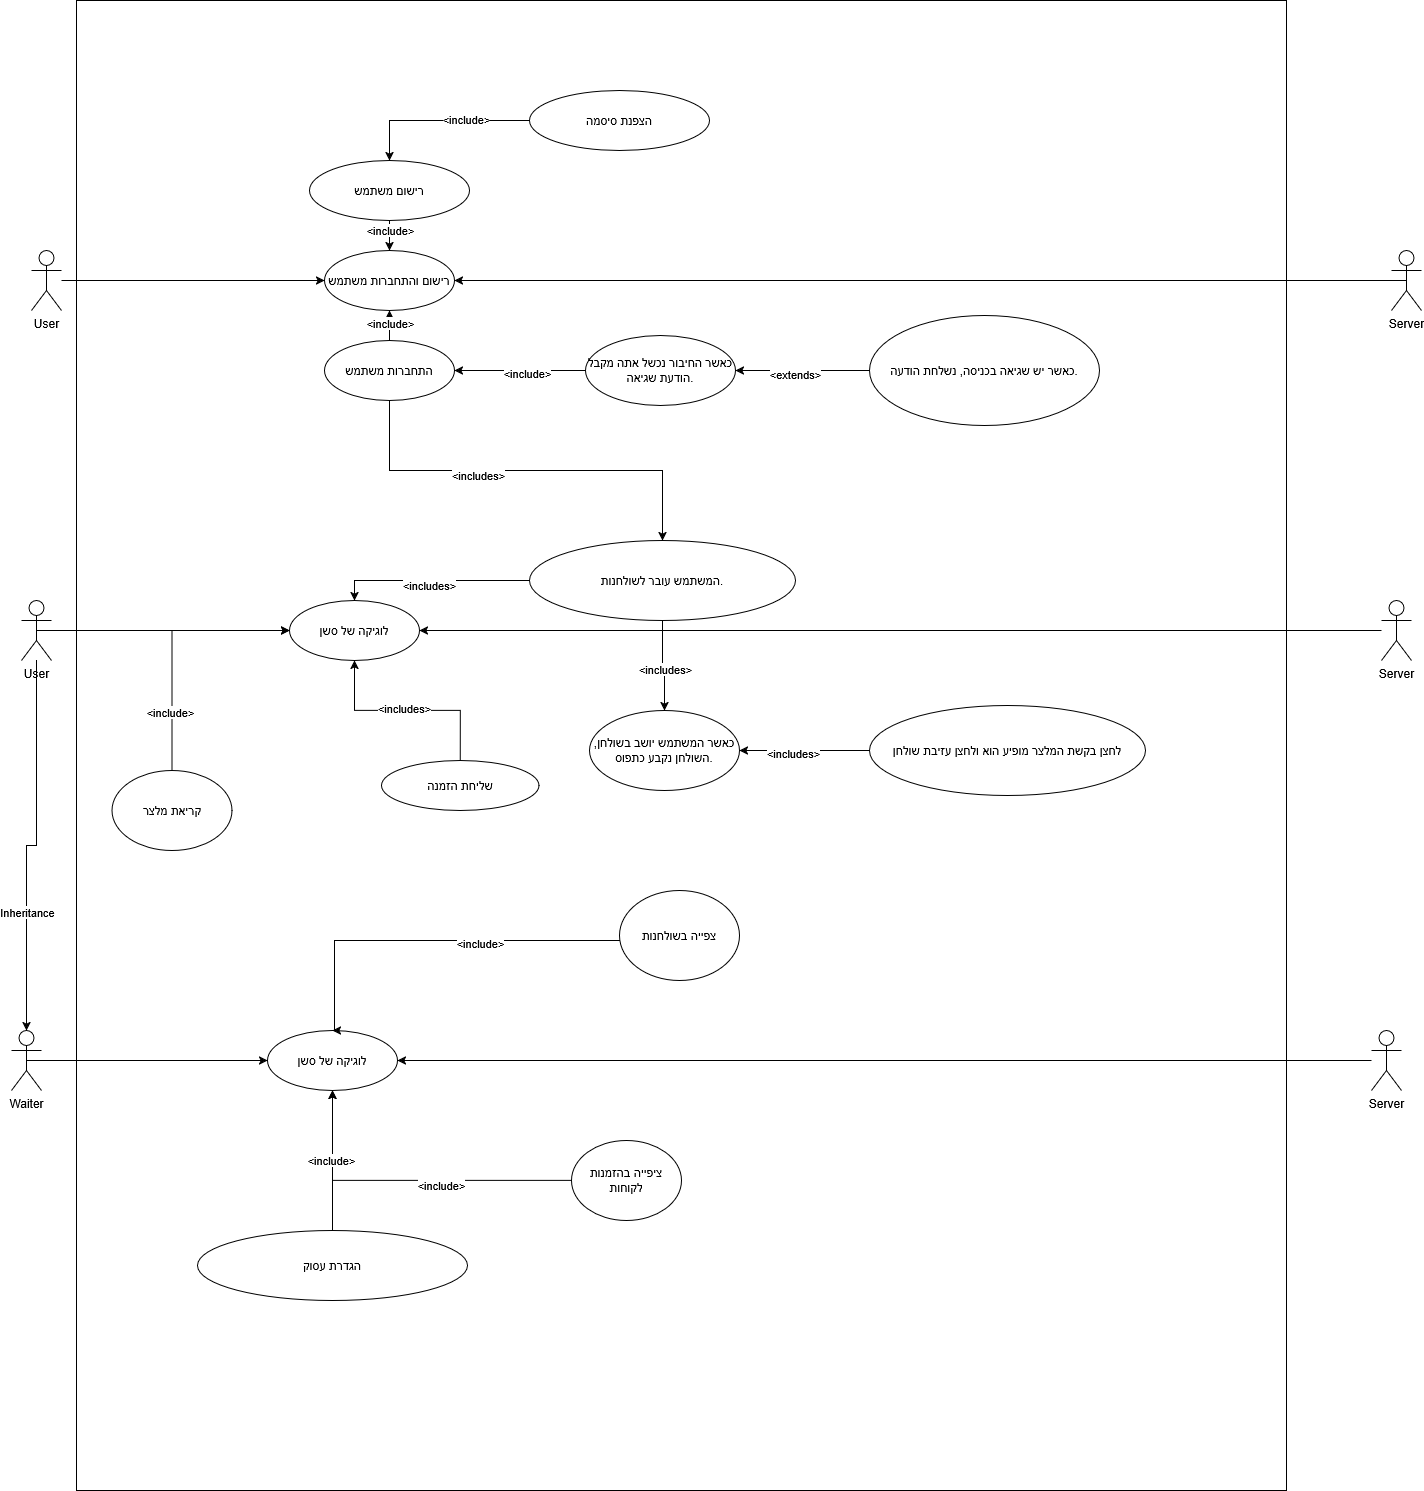

The diagram above was exported from draw.io. Its source (the exported page's mxGraphModel, read from the mxfile embedded in the PNG):
<mxGraphModel dx="2210" dy="1842" grid="1" gridSize="10" guides="1" tooltips="1" connect="1" arrows="1" fold="1" page="1" pageScale="1" pageWidth="850" pageHeight="1100" math="0" shadow="0">
  <root>
    <mxCell id="0" />
    <mxCell id="1" parent="0" />
    <mxCell id="z24Yz1gvez5fcCBEqdjN-1" style="edgeStyle=orthogonalEdgeStyle;rounded=0;orthogonalLoop=1;jettySize=auto;html=1;entryX=0;entryY=0.5;entryDx=0;entryDy=0;" edge="1" parent="1">
      <mxGeometry relative="1" as="geometry">
        <mxPoint x="80" y="1380" as="sourcePoint" />
      </mxGeometry>
    </mxCell>
    <mxCell id="z24Yz1gvez5fcCBEqdjN-2" value="" style="group" vertex="1" connectable="0" parent="1">
      <mxGeometry x="-150" y="-780" width="1250" height="1490" as="geometry" />
    </mxCell>
    <mxCell id="z24Yz1gvez5fcCBEqdjN-3" value="" style="rounded=0;whiteSpace=wrap;html=1;movable=1;resizable=1;rotatable=1;deletable=1;editable=1;locked=0;connectable=1;" vertex="1" parent="z24Yz1gvez5fcCBEqdjN-2">
      <mxGeometry x="5" width="1210" height="1490" as="geometry" />
    </mxCell>
    <mxCell id="z24Yz1gvez5fcCBEqdjN-4" value="" style="group;opacity=90;" vertex="1" connectable="0" parent="z24Yz1gvez5fcCBEqdjN-2">
      <mxGeometry x="98" y="90" width="930" height="1320" as="geometry" />
    </mxCell>
    <mxCell id="z24Yz1gvez5fcCBEqdjN-5" style="edgeStyle=orthogonalEdgeStyle;rounded=0;orthogonalLoop=1;jettySize=auto;html=1;entryX=0.5;entryY=0;entryDx=0;entryDy=0;" edge="1" parent="z24Yz1gvez5fcCBEqdjN-4" source="z24Yz1gvez5fcCBEqdjN-7" target="z24Yz1gvez5fcCBEqdjN-11">
      <mxGeometry relative="1" as="geometry" />
    </mxCell>
    <mxCell id="z24Yz1gvez5fcCBEqdjN-6" value="&amp;lt;include&amp;gt;" style="edgeLabel;html=1;align=center;verticalAlign=middle;resizable=0;points=[];" vertex="1" connectable="0" parent="z24Yz1gvez5fcCBEqdjN-5">
      <mxGeometry x="-0.64" relative="1" as="geometry">
        <mxPoint as="offset" />
      </mxGeometry>
    </mxCell>
    <mxCell id="z24Yz1gvez5fcCBEqdjN-7" value="רישום משתמש" style="ellipse;whiteSpace=wrap;html=1;" vertex="1" parent="z24Yz1gvez5fcCBEqdjN-4">
      <mxGeometry x="140" y="70" width="160" height="60" as="geometry" />
    </mxCell>
    <mxCell id="z24Yz1gvez5fcCBEqdjN-8" style="edgeStyle=orthogonalEdgeStyle;rounded=0;orthogonalLoop=1;jettySize=auto;html=1;entryX=0.5;entryY=0;entryDx=0;entryDy=0;" edge="1" parent="z24Yz1gvez5fcCBEqdjN-4" source="z24Yz1gvez5fcCBEqdjN-10" target="z24Yz1gvez5fcCBEqdjN-7">
      <mxGeometry relative="1" as="geometry" />
    </mxCell>
    <mxCell id="z24Yz1gvez5fcCBEqdjN-9" value="&amp;lt;include&amp;gt;" style="edgeLabel;html=1;align=center;verticalAlign=middle;resizable=0;points=[];" vertex="1" connectable="0" parent="z24Yz1gvez5fcCBEqdjN-8">
      <mxGeometry x="-0.2878" y="-2" relative="1" as="geometry">
        <mxPoint as="offset" />
      </mxGeometry>
    </mxCell>
    <mxCell id="z24Yz1gvez5fcCBEqdjN-10" value="הצפנת סיסמה" style="ellipse;whiteSpace=wrap;html=1;" vertex="1" parent="z24Yz1gvez5fcCBEqdjN-4">
      <mxGeometry x="360" width="180" height="60" as="geometry" />
    </mxCell>
    <mxCell id="z24Yz1gvez5fcCBEqdjN-11" value="&lt;p&gt;רישום והתחברות משתמש&lt;/p&gt;" style="ellipse;whiteSpace=wrap;html=1;" vertex="1" parent="z24Yz1gvez5fcCBEqdjN-4">
      <mxGeometry x="155" y="160" width="130" height="60" as="geometry" />
    </mxCell>
    <mxCell id="z24Yz1gvez5fcCBEqdjN-12" style="edgeStyle=orthogonalEdgeStyle;rounded=0;orthogonalLoop=1;jettySize=auto;html=1;entryX=0.5;entryY=1;entryDx=0;entryDy=0;" edge="1" parent="z24Yz1gvez5fcCBEqdjN-4" source="z24Yz1gvez5fcCBEqdjN-16" target="z24Yz1gvez5fcCBEqdjN-11">
      <mxGeometry relative="1" as="geometry" />
    </mxCell>
    <mxCell id="z24Yz1gvez5fcCBEqdjN-13" value="&amp;lt;include&amp;gt;" style="edgeLabel;html=1;align=center;verticalAlign=middle;resizable=0;points=[];" vertex="1" connectable="0" parent="z24Yz1gvez5fcCBEqdjN-12">
      <mxGeometry x="0.52" relative="1" as="geometry">
        <mxPoint as="offset" />
      </mxGeometry>
    </mxCell>
    <mxCell id="z24Yz1gvez5fcCBEqdjN-14" style="edgeStyle=orthogonalEdgeStyle;rounded=0;orthogonalLoop=1;jettySize=auto;html=1;exitX=0.5;exitY=1;exitDx=0;exitDy=0;entryX=0.5;entryY=0;entryDx=0;entryDy=0;" edge="1" parent="z24Yz1gvez5fcCBEqdjN-4" source="z24Yz1gvez5fcCBEqdjN-16" target="z24Yz1gvez5fcCBEqdjN-22">
      <mxGeometry relative="1" as="geometry" />
    </mxCell>
    <mxCell id="z24Yz1gvez5fcCBEqdjN-15" value="&amp;lt;includes&amp;gt;" style="edgeLabel;html=1;align=center;verticalAlign=middle;resizable=0;points=[];" vertex="1" connectable="0" parent="z24Yz1gvez5fcCBEqdjN-14">
      <mxGeometry x="-0.2342" y="-4" relative="1" as="geometry">
        <mxPoint as="offset" />
      </mxGeometry>
    </mxCell>
    <mxCell id="z24Yz1gvez5fcCBEqdjN-16" value="התחברות משתמש" style="ellipse;whiteSpace=wrap;html=1;" vertex="1" parent="z24Yz1gvez5fcCBEqdjN-4">
      <mxGeometry x="155" y="250" width="130" height="60" as="geometry" />
    </mxCell>
    <mxCell id="z24Yz1gvez5fcCBEqdjN-17" value="לוגיקה של סשן" style="ellipse;whiteSpace=wrap;html=1;" vertex="1" parent="z24Yz1gvez5fcCBEqdjN-4">
      <mxGeometry x="120" y="510" width="130" height="60" as="geometry" />
    </mxCell>
    <mxCell id="z24Yz1gvez5fcCBEqdjN-18" style="edgeStyle=orthogonalEdgeStyle;rounded=0;orthogonalLoop=1;jettySize=auto;html=1;entryX=0.5;entryY=0;entryDx=0;entryDy=0;" edge="1" parent="z24Yz1gvez5fcCBEqdjN-4" source="z24Yz1gvez5fcCBEqdjN-22" target="z24Yz1gvez5fcCBEqdjN-17">
      <mxGeometry relative="1" as="geometry" />
    </mxCell>
    <mxCell id="z24Yz1gvez5fcCBEqdjN-19" value="&amp;lt;includes&amp;gt;" style="edgeLabel;html=1;align=center;verticalAlign=middle;resizable=0;points=[];" vertex="1" connectable="0" parent="z24Yz1gvez5fcCBEqdjN-18">
      <mxGeometry x="0.04" y="4" relative="1" as="geometry">
        <mxPoint as="offset" />
      </mxGeometry>
    </mxCell>
    <mxCell id="z24Yz1gvez5fcCBEqdjN-20" style="edgeStyle=orthogonalEdgeStyle;rounded=0;orthogonalLoop=1;jettySize=auto;html=1;exitX=0.5;exitY=1;exitDx=0;exitDy=0;" edge="1" parent="z24Yz1gvez5fcCBEqdjN-4" source="z24Yz1gvez5fcCBEqdjN-22" target="z24Yz1gvez5fcCBEqdjN-33">
      <mxGeometry relative="1" as="geometry" />
    </mxCell>
    <mxCell id="z24Yz1gvez5fcCBEqdjN-21" value="&amp;lt;includes&amp;gt;" style="edgeLabel;html=1;align=center;verticalAlign=middle;resizable=0;points=[];" vertex="1" connectable="0" parent="z24Yz1gvez5fcCBEqdjN-20">
      <mxGeometry x="0.0601" relative="1" as="geometry">
        <mxPoint y="1" as="offset" />
      </mxGeometry>
    </mxCell>
    <mxCell id="z24Yz1gvez5fcCBEqdjN-22" value="&lt;p&gt;המשתמש עובר לשולחנות.&lt;/p&gt;" style="ellipse;whiteSpace=wrap;html=1;" vertex="1" parent="z24Yz1gvez5fcCBEqdjN-4">
      <mxGeometry x="360" y="450" width="266" height="80" as="geometry" />
    </mxCell>
    <mxCell id="z24Yz1gvez5fcCBEqdjN-26" value="צפייה בשולחנות" style="ellipse;whiteSpace=wrap;html=1;" vertex="1" parent="z24Yz1gvez5fcCBEqdjN-4">
      <mxGeometry x="450" y="800" width="120" height="90" as="geometry" />
    </mxCell>
    <mxCell id="z24Yz1gvez5fcCBEqdjN-28" value="לוגיקה של סשן" style="ellipse;whiteSpace=wrap;html=1;" vertex="1" parent="z24Yz1gvez5fcCBEqdjN-4">
      <mxGeometry x="98" y="940" width="130" height="60" as="geometry" />
    </mxCell>
    <mxCell id="z24Yz1gvez5fcCBEqdjN-29" style="edgeStyle=orthogonalEdgeStyle;rounded=0;orthogonalLoop=1;jettySize=auto;html=1;entryX=0.5;entryY=0;entryDx=0;entryDy=0;" edge="1" parent="z24Yz1gvez5fcCBEqdjN-4" source="z24Yz1gvez5fcCBEqdjN-26" target="z24Yz1gvez5fcCBEqdjN-28">
      <mxGeometry relative="1" as="geometry">
        <mxPoint x="165" y="1000" as="targetPoint" />
        <Array as="points">
          <mxPoint x="165" y="850" />
        </Array>
      </mxGeometry>
    </mxCell>
    <mxCell id="z24Yz1gvez5fcCBEqdjN-30" value="&amp;lt;include&amp;gt;" style="edgeLabel;html=1;align=center;verticalAlign=middle;resizable=0;points=[];" vertex="1" connectable="0" parent="z24Yz1gvez5fcCBEqdjN-29">
      <mxGeometry x="-0.2567" y="2" relative="1" as="geometry">
        <mxPoint as="offset" />
      </mxGeometry>
    </mxCell>
    <mxCell id="z24Yz1gvez5fcCBEqdjN-33" value="כאשר המשתמש יושב בשולחן, השולחן נקבע כתפוס." style="ellipse;whiteSpace=wrap;html=1;" vertex="1" parent="z24Yz1gvez5fcCBEqdjN-4">
      <mxGeometry x="420" y="620" width="150" height="80" as="geometry" />
    </mxCell>
    <mxCell id="z24Yz1gvez5fcCBEqdjN-34" value="קריאת מלצר" style="ellipse;whiteSpace=wrap;html=1;" vertex="1" parent="z24Yz1gvez5fcCBEqdjN-4">
      <mxGeometry x="-57.5" y="680" width="120" height="80" as="geometry" />
    </mxCell>
    <mxCell id="z24Yz1gvez5fcCBEqdjN-35" style="edgeStyle=orthogonalEdgeStyle;rounded=0;orthogonalLoop=1;jettySize=auto;html=1;entryX=0;entryY=0.5;entryDx=0;entryDy=0;exitX=0.5;exitY=0;exitDx=0;exitDy=0;" edge="1" parent="z24Yz1gvez5fcCBEqdjN-4" source="z24Yz1gvez5fcCBEqdjN-34" target="z24Yz1gvez5fcCBEqdjN-17">
      <mxGeometry relative="1" as="geometry" />
    </mxCell>
    <mxCell id="z24Yz1gvez5fcCBEqdjN-36" value="&amp;lt;include&amp;gt;" style="edgeLabel;html=1;align=center;verticalAlign=middle;resizable=0;points=[];" vertex="1" connectable="0" parent="z24Yz1gvez5fcCBEqdjN-35">
      <mxGeometry x="-0.5409" y="2" relative="1" as="geometry">
        <mxPoint as="offset" />
      </mxGeometry>
    </mxCell>
    <mxCell id="z24Yz1gvez5fcCBEqdjN-40" style="edgeStyle=orthogonalEdgeStyle;rounded=0;orthogonalLoop=1;jettySize=auto;html=1;exitX=0;exitY=0.5;exitDx=0;exitDy=0;entryX=1;entryY=0.5;entryDx=0;entryDy=0;" edge="1" parent="z24Yz1gvez5fcCBEqdjN-2" source="z24Yz1gvez5fcCBEqdjN-42" target="z24Yz1gvez5fcCBEqdjN-33">
      <mxGeometry relative="1" as="geometry" />
    </mxCell>
    <mxCell id="z24Yz1gvez5fcCBEqdjN-41" value="&amp;lt;includes&amp;gt;" style="edgeLabel;html=1;align=center;verticalAlign=middle;resizable=0;points=[];" vertex="1" connectable="0" parent="z24Yz1gvez5fcCBEqdjN-40">
      <mxGeometry x="0.1799" y="2" relative="1" as="geometry">
        <mxPoint as="offset" />
      </mxGeometry>
    </mxCell>
    <mxCell id="z24Yz1gvez5fcCBEqdjN-42" value="לחצן בקשת המלצר מופיע הוא ולחצן עזיבת שולחן" style="ellipse;whiteSpace=wrap;html=1;" vertex="1" parent="z24Yz1gvez5fcCBEqdjN-2">
      <mxGeometry x="798" y="705" width="276" height="90" as="geometry" />
    </mxCell>
    <mxCell id="z24Yz1gvez5fcCBEqdjN-43" value="&lt;p&gt;כאשר החיבור נכשל אתה מקבל הודעת שגיאה.&lt;/p&gt;" style="ellipse;whiteSpace=wrap;html=1;" vertex="1" parent="z24Yz1gvez5fcCBEqdjN-2">
      <mxGeometry x="514" y="335" width="150" height="70" as="geometry" />
    </mxCell>
    <mxCell id="z24Yz1gvez5fcCBEqdjN-44" style="edgeStyle=orthogonalEdgeStyle;rounded=0;orthogonalLoop=1;jettySize=auto;html=1;entryX=1;entryY=0.5;entryDx=0;entryDy=0;" edge="1" parent="z24Yz1gvez5fcCBEqdjN-2" source="z24Yz1gvez5fcCBEqdjN-43" target="z24Yz1gvez5fcCBEqdjN-16">
      <mxGeometry relative="1" as="geometry" />
    </mxCell>
    <mxCell id="z24Yz1gvez5fcCBEqdjN-45" value="&amp;lt;include&amp;gt;" style="edgeLabel;html=1;align=center;verticalAlign=middle;resizable=0;points=[];" vertex="1" connectable="0" parent="z24Yz1gvez5fcCBEqdjN-44">
      <mxGeometry x="-0.082" y="2" relative="1" as="geometry">
        <mxPoint x="1" as="offset" />
      </mxGeometry>
    </mxCell>
    <mxCell id="z24Yz1gvez5fcCBEqdjN-46" style="edgeStyle=orthogonalEdgeStyle;rounded=0;orthogonalLoop=1;jettySize=auto;html=1;entryX=1;entryY=0.5;entryDx=0;entryDy=0;" edge="1" parent="z24Yz1gvez5fcCBEqdjN-2" source="z24Yz1gvez5fcCBEqdjN-48" target="z24Yz1gvez5fcCBEqdjN-43">
      <mxGeometry relative="1" as="geometry" />
    </mxCell>
    <mxCell id="z24Yz1gvez5fcCBEqdjN-47" value="&amp;lt;extends&amp;gt;" style="edgeLabel;html=1;align=center;verticalAlign=middle;resizable=0;points=[];" vertex="1" connectable="0" parent="z24Yz1gvez5fcCBEqdjN-46">
      <mxGeometry x="0.1143" y="3" relative="1" as="geometry">
        <mxPoint as="offset" />
      </mxGeometry>
    </mxCell>
    <mxCell id="z24Yz1gvez5fcCBEqdjN-48" value="&lt;p&gt;כאשר יש שגיאה בכניסה, נשלחת הודעה.&lt;/p&gt;" style="ellipse;whiteSpace=wrap;html=1;" vertex="1" parent="z24Yz1gvez5fcCBEqdjN-2">
      <mxGeometry x="798" y="315" width="230" height="110" as="geometry" />
    </mxCell>
    <mxCell id="z24Yz1gvez5fcCBEqdjN-25" value="שליחת הזמנה" style="ellipse;whiteSpace=wrap;html=1;" vertex="1" parent="z24Yz1gvez5fcCBEqdjN-2">
      <mxGeometry x="310" y="760" width="157.5" height="50" as="geometry" />
    </mxCell>
    <mxCell id="z24Yz1gvez5fcCBEqdjN-23" style="edgeStyle=orthogonalEdgeStyle;rounded=0;orthogonalLoop=1;jettySize=auto;html=1;entryX=0.5;entryY=1;entryDx=0;entryDy=0;" edge="1" parent="z24Yz1gvez5fcCBEqdjN-2" source="z24Yz1gvez5fcCBEqdjN-25" target="z24Yz1gvez5fcCBEqdjN-17">
      <mxGeometry relative="1" as="geometry" />
    </mxCell>
    <mxCell id="z24Yz1gvez5fcCBEqdjN-24" value="&amp;lt;includes&amp;gt;" style="edgeLabel;html=1;align=center;verticalAlign=middle;resizable=0;points=[];" vertex="1" connectable="0" parent="z24Yz1gvez5fcCBEqdjN-23">
      <mxGeometry x="0.0267" y="-3" relative="1" as="geometry">
        <mxPoint as="offset" />
      </mxGeometry>
    </mxCell>
    <mxCell id="z24Yz1gvez5fcCBEqdjN-27" value="ציפייה בהזמנות לקוחות" style="ellipse;whiteSpace=wrap;html=1;" vertex="1" parent="z24Yz1gvez5fcCBEqdjN-2">
      <mxGeometry x="500" y="1140" width="110" height="80" as="geometry" />
    </mxCell>
    <mxCell id="z24Yz1gvez5fcCBEqdjN-31" style="edgeStyle=orthogonalEdgeStyle;rounded=0;orthogonalLoop=1;jettySize=auto;html=1;entryX=0.5;entryY=1;entryDx=0;entryDy=0;" edge="1" parent="z24Yz1gvez5fcCBEqdjN-2" source="z24Yz1gvez5fcCBEqdjN-27" target="z24Yz1gvez5fcCBEqdjN-28">
      <mxGeometry relative="1" as="geometry" />
    </mxCell>
    <mxCell id="z24Yz1gvez5fcCBEqdjN-32" value="&amp;lt;include&amp;gt;" style="edgeLabel;html=1;align=center;verticalAlign=middle;resizable=0;points=[];" vertex="1" connectable="0" parent="z24Yz1gvez5fcCBEqdjN-31">
      <mxGeometry x="-0.2034" y="4" relative="1" as="geometry">
        <mxPoint as="offset" />
      </mxGeometry>
    </mxCell>
    <mxCell id="z24Yz1gvez5fcCBEqdjN-37" value="הגדרת עסוק" style="ellipse;whiteSpace=wrap;html=1;" vertex="1" parent="z24Yz1gvez5fcCBEqdjN-2">
      <mxGeometry x="126" y="1230" width="270" height="70" as="geometry" />
    </mxCell>
    <mxCell id="z24Yz1gvez5fcCBEqdjN-38" style="edgeStyle=orthogonalEdgeStyle;rounded=0;orthogonalLoop=1;jettySize=auto;html=1;entryX=0.5;entryY=1;entryDx=0;entryDy=0;exitX=0.5;exitY=0;exitDx=0;exitDy=0;" edge="1" parent="z24Yz1gvez5fcCBEqdjN-2" source="z24Yz1gvez5fcCBEqdjN-37" target="z24Yz1gvez5fcCBEqdjN-28">
      <mxGeometry relative="1" as="geometry">
        <mxPoint x="268" y="1250" as="sourcePoint" />
      </mxGeometry>
    </mxCell>
    <mxCell id="z24Yz1gvez5fcCBEqdjN-39" value="&amp;lt;include&amp;gt;" style="edgeLabel;html=1;align=center;verticalAlign=middle;resizable=0;points=[];" vertex="1" connectable="0" parent="z24Yz1gvez5fcCBEqdjN-38">
      <mxGeometry x="0.0045" y="2" relative="1" as="geometry">
        <mxPoint y="-1" as="offset" />
      </mxGeometry>
    </mxCell>
    <mxCell id="z24Yz1gvez5fcCBEqdjN-49" value="User&lt;div&gt;&lt;br&gt;&lt;/div&gt;" style="shape=umlActor;verticalLabelPosition=bottom;verticalAlign=top;html=1;outlineConnect=0;" vertex="1" parent="1">
      <mxGeometry x="-200" y="-180" width="30" height="60" as="geometry" />
    </mxCell>
    <mxCell id="z24Yz1gvez5fcCBEqdjN-50" style="edgeStyle=orthogonalEdgeStyle;rounded=0;orthogonalLoop=1;jettySize=auto;html=1;exitX=0.5;exitY=0.5;exitDx=0;exitDy=0;exitPerimeter=0;entryX=0;entryY=0.5;entryDx=0;entryDy=0;" edge="1" parent="1" source="z24Yz1gvez5fcCBEqdjN-49" target="z24Yz1gvez5fcCBEqdjN-17">
      <mxGeometry relative="1" as="geometry" />
    </mxCell>
    <mxCell id="z24Yz1gvez5fcCBEqdjN-51" style="edgeStyle=orthogonalEdgeStyle;rounded=0;orthogonalLoop=1;jettySize=auto;html=1;entryX=0.5;entryY=0;entryDx=0;entryDy=0;entryPerimeter=0;" edge="1" parent="1" source="z24Yz1gvez5fcCBEqdjN-49" target="z24Yz1gvez5fcCBEqdjN-53">
      <mxGeometry relative="1" as="geometry" />
    </mxCell>
    <mxCell id="z24Yz1gvez5fcCBEqdjN-52" value="Inheritance" style="edgeLabel;html=1;align=center;verticalAlign=middle;resizable=0;points=[];" vertex="1" connectable="0" parent="z24Yz1gvez5fcCBEqdjN-51">
      <mxGeometry x="0.3768" relative="1" as="geometry">
        <mxPoint y="-1" as="offset" />
      </mxGeometry>
    </mxCell>
    <mxCell id="z24Yz1gvez5fcCBEqdjN-53" value="Waiter" style="shape=umlActor;verticalLabelPosition=bottom;verticalAlign=top;html=1;outlineConnect=0;" vertex="1" parent="1">
      <mxGeometry x="-210" y="250" width="30" height="60" as="geometry" />
    </mxCell>
    <mxCell id="z24Yz1gvez5fcCBEqdjN-54" style="edgeStyle=orthogonalEdgeStyle;rounded=0;orthogonalLoop=1;jettySize=auto;html=1;exitX=0.5;exitY=0.5;exitDx=0;exitDy=0;exitPerimeter=0;entryX=0;entryY=0.5;entryDx=0;entryDy=0;" edge="1" parent="1" source="z24Yz1gvez5fcCBEqdjN-53" target="z24Yz1gvez5fcCBEqdjN-28">
      <mxGeometry relative="1" as="geometry" />
    </mxCell>
    <mxCell id="z24Yz1gvez5fcCBEqdjN-55" value="Server" style="shape=umlActor;verticalLabelPosition=bottom;verticalAlign=top;html=1;outlineConnect=0;" vertex="1" parent="1">
      <mxGeometry x="1150" y="250" width="30" height="60" as="geometry" />
    </mxCell>
    <mxCell id="z24Yz1gvez5fcCBEqdjN-56" style="edgeStyle=orthogonalEdgeStyle;rounded=0;orthogonalLoop=1;jettySize=auto;html=1;entryX=1;entryY=0.5;entryDx=0;entryDy=0;" edge="1" parent="1" source="z24Yz1gvez5fcCBEqdjN-55" target="z24Yz1gvez5fcCBEqdjN-28">
      <mxGeometry relative="1" as="geometry" />
    </mxCell>
    <mxCell id="z24Yz1gvez5fcCBEqdjN-57" value="Server" style="shape=umlActor;verticalLabelPosition=bottom;verticalAlign=top;html=1;outlineConnect=0;" vertex="1" parent="1">
      <mxGeometry x="1170" y="-530" width="30" height="60" as="geometry" />
    </mxCell>
    <mxCell id="z24Yz1gvez5fcCBEqdjN-58" style="edgeStyle=orthogonalEdgeStyle;rounded=0;orthogonalLoop=1;jettySize=auto;html=1;exitX=0.5;exitY=0.5;exitDx=0;exitDy=0;exitPerimeter=0;entryX=1;entryY=0.5;entryDx=0;entryDy=0;" edge="1" parent="1" source="z24Yz1gvez5fcCBEqdjN-57" target="z24Yz1gvez5fcCBEqdjN-11">
      <mxGeometry relative="1" as="geometry" />
    </mxCell>
    <mxCell id="z24Yz1gvez5fcCBEqdjN-59" value="Server" style="shape=umlActor;verticalLabelPosition=bottom;verticalAlign=top;html=1;outlineConnect=0;" vertex="1" parent="1">
      <mxGeometry x="1160" y="-180" width="30" height="60" as="geometry" />
    </mxCell>
    <mxCell id="z24Yz1gvez5fcCBEqdjN-60" style="edgeStyle=orthogonalEdgeStyle;rounded=0;orthogonalLoop=1;jettySize=auto;html=1;entryX=1;entryY=0.5;entryDx=0;entryDy=0;" edge="1" parent="1" source="z24Yz1gvez5fcCBEqdjN-59" target="z24Yz1gvez5fcCBEqdjN-17">
      <mxGeometry relative="1" as="geometry" />
    </mxCell>
    <mxCell id="z24Yz1gvez5fcCBEqdjN-61" value="User&lt;div&gt;&lt;br&gt;&lt;/div&gt;" style="shape=umlActor;verticalLabelPosition=bottom;verticalAlign=top;html=1;outlineConnect=0;" vertex="1" parent="1">
      <mxGeometry x="-190" y="-530" width="30" height="60" as="geometry" />
    </mxCell>
    <mxCell id="z24Yz1gvez5fcCBEqdjN-62" style="edgeStyle=orthogonalEdgeStyle;rounded=0;orthogonalLoop=1;jettySize=auto;html=1;entryX=0;entryY=0.5;entryDx=0;entryDy=0;" edge="1" parent="1" source="z24Yz1gvez5fcCBEqdjN-61" target="z24Yz1gvez5fcCBEqdjN-11">
      <mxGeometry relative="1" as="geometry" />
    </mxCell>
  </root>
</mxGraphModel>